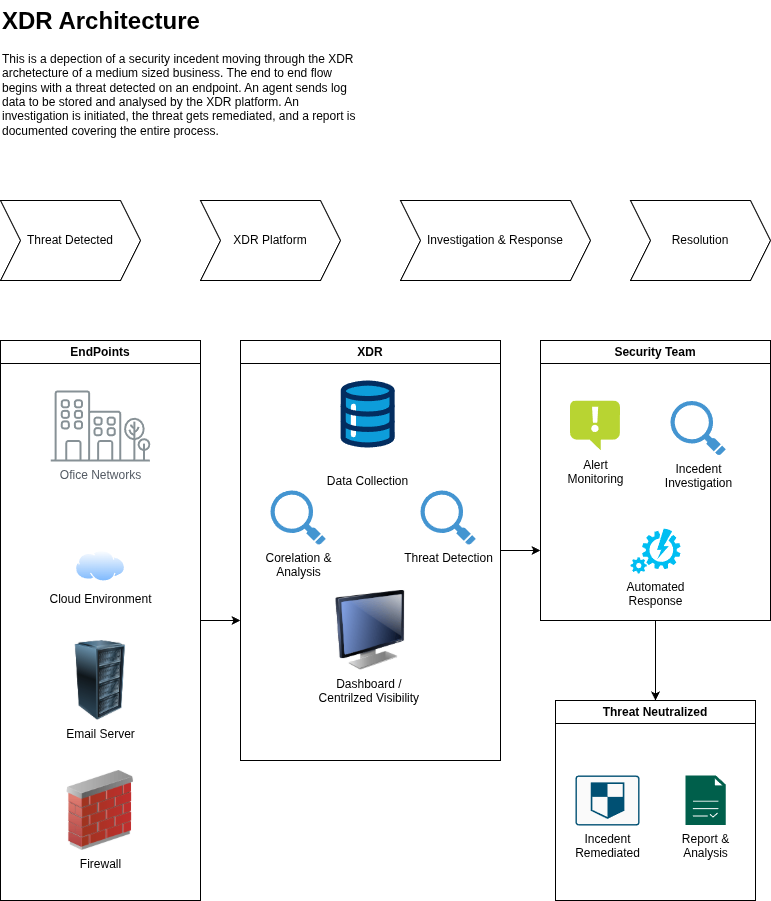

The diagram above was exported from draw.io. Its source (the exported page's mxGraphModel, read from the mxfile embedded in the PNG):
<mxGraphModel dx="1015" dy="728" grid="1" gridSize="10" guides="1" tooltips="1" connect="1" arrows="1" fold="1" page="1" pageScale="1" pageWidth="850" pageHeight="1100" math="0" shadow="0">
  <root>
    <mxCell id="0" />
    <mxCell id="1" parent="0" />
    <mxCell id="fl2xxz8JBXYA4Ts9sRSv-33" edge="1" parent="1" source="fl2xxz8JBXYA4Ts9sRSv-1" style="edgeStyle=orthogonalEdgeStyle;rounded=0;orthogonalLoop=1;jettySize=auto;html=1;">
      <mxGeometry relative="1" as="geometry">
        <mxPoint x="280" y="660" as="targetPoint" />
      </mxGeometry>
    </mxCell>
    <mxCell id="fl2xxz8JBXYA4Ts9sRSv-1" parent="1" style="swimlane;whiteSpace=wrap;html=1;" value="EndPoints" vertex="1">
      <mxGeometry height="560" width="200" x="40" y="380" as="geometry" />
    </mxCell>
    <mxCell id="fl2xxz8JBXYA4Ts9sRSv-5" parent="fl2xxz8JBXYA4Ts9sRSv-1" style="sketch=0;outlineConnect=0;gradientColor=none;fontColor=#545B64;strokeColor=none;fillColor=#879196;dashed=0;verticalLabelPosition=bottom;verticalAlign=top;align=center;html=1;fontSize=12;fontStyle=0;aspect=fixed;shape=mxgraph.aws4.illustration_office_building;pointerEvents=1" value="Ofice Networks" vertex="1">
      <mxGeometry height="71" width="100" x="50" y="50" as="geometry" />
    </mxCell>
    <mxCell id="fl2xxz8JBXYA4Ts9sRSv-8" parent="fl2xxz8JBXYA4Ts9sRSv-1" style="image;aspect=fixed;perimeter=ellipsePerimeter;html=1;align=center;shadow=0;dashed=0;spacingTop=3;image=img/lib/active_directory/internet_cloud.svg;" value="Cloud Environment" vertex="1">
      <mxGeometry height="31.5" width="50" x="75" y="210" as="geometry" />
    </mxCell>
    <mxCell id="fl2xxz8JBXYA4Ts9sRSv-9" parent="fl2xxz8JBXYA4Ts9sRSv-1" style="image;html=1;image=img/lib/clip_art/computers/Server_Rack_128x128.png" value="Email Server" vertex="1">
      <mxGeometry height="80" width="80" x="60" y="300" as="geometry" />
    </mxCell>
    <mxCell id="fl2xxz8JBXYA4Ts9sRSv-13" parent="fl2xxz8JBXYA4Ts9sRSv-1" style="image;html=1;image=img/lib/clip_art/networking/Firewall_02_128x128.png" value="Firewall" vertex="1">
      <mxGeometry height="80" width="80" x="60" y="430" as="geometry" />
    </mxCell>
    <mxCell id="fl2xxz8JBXYA4Ts9sRSv-35" edge="1" parent="1" source="fl2xxz8JBXYA4Ts9sRSv-14" style="edgeStyle=orthogonalEdgeStyle;rounded=0;orthogonalLoop=1;jettySize=auto;html=1;entryX=0;entryY=0.75;entryDx=0;entryDy=0;" target="fl2xxz8JBXYA4Ts9sRSv-29">
      <mxGeometry relative="1" as="geometry" />
    </mxCell>
    <mxCell id="fl2xxz8JBXYA4Ts9sRSv-14" parent="1" style="swimlane;whiteSpace=wrap;html=1;" value="XDR" vertex="1">
      <mxGeometry height="420" width="260" x="280" y="380" as="geometry" />
    </mxCell>
    <mxCell id="fl2xxz8JBXYA4Ts9sRSv-15" parent="fl2xxz8JBXYA4Ts9sRSv-14" style="verticalLabelPosition=bottom;aspect=fixed;html=1;shape=mxgraph.salesforce.data;fillColorStyles=fillColor2,fillColor3,fillColor4;fillColor2=#032d60;fillColor3=#0d9dda;fillColor4=#ffffff;fillColor=none;strokeColor=none;" value="Data Collection" vertex="1">
      <mxGeometry height="67.04" width="54.3" x="100" y="40" as="geometry" />
    </mxCell>
    <mxCell id="fl2xxz8JBXYA4Ts9sRSv-17" parent="fl2xxz8JBXYA4Ts9sRSv-14" style="shadow=0;dashed=0;html=1;strokeColor=none;fillColor=#4495D1;labelPosition=center;verticalLabelPosition=bottom;verticalAlign=top;align=center;outlineConnect=0;shape=mxgraph.veeam.magnifying_glass;pointerEvents=1;" value="Corelation &amp;amp;&lt;div&gt;Analysis&lt;/div&gt;" vertex="1">
      <mxGeometry height="54.4" width="55.2" x="30" y="150" as="geometry" />
    </mxCell>
    <mxCell id="fl2xxz8JBXYA4Ts9sRSv-19" parent="fl2xxz8JBXYA4Ts9sRSv-14" style="shadow=0;dashed=0;html=1;strokeColor=none;fillColor=#4495D1;labelPosition=center;verticalLabelPosition=bottom;verticalAlign=top;align=center;outlineConnect=0;shape=mxgraph.veeam.magnifying_glass;pointerEvents=1;" value="Threat Detection" vertex="1">
      <mxGeometry height="54.4" width="55.2" x="180" y="150" as="geometry" />
    </mxCell>
    <mxCell id="fl2xxz8JBXYA4Ts9sRSv-20" parent="fl2xxz8JBXYA4Ts9sRSv-14" style="image;html=1;image=img/lib/clip_art/computers/Monitor_128x128.png" value="Dashboard /&amp;nbsp;&lt;div&gt;Centrilzed Visibility&amp;nbsp;&lt;/div&gt;" vertex="1">
      <mxGeometry height="80" width="80" x="90" y="250" as="geometry" />
    </mxCell>
    <mxCell id="fl2xxz8JBXYA4Ts9sRSv-22" parent="1" style="text;html=1;whiteSpace=wrap;overflow=hidden;rounded=0;" value="&lt;h1 style=&quot;margin-top: 0px;&quot;&gt;XDR Architecture&lt;/h1&gt;&lt;div&gt;This is a depection of a security incedent moving through the XDR archetecture of a medium sized business. The end to end flow begins with a threat detected on an endpoint. An agent sends log data to be stored and analysed by the XDR platform. An investigation is initiated, the threat gets remediated, and a report is documented covering the entire process.&lt;/div&gt;" vertex="1">
      <mxGeometry height="160" width="360" x="40" y="40" as="geometry" />
    </mxCell>
    <mxCell id="fl2xxz8JBXYA4Ts9sRSv-23" parent="1" style="shape=step;perimeter=stepPerimeter;whiteSpace=wrap;html=1;fixedSize=1;" value="Threat Detected" vertex="1">
      <mxGeometry height="80" width="140" x="40" y="240" as="geometry" />
    </mxCell>
    <mxCell id="fl2xxz8JBXYA4Ts9sRSv-24" parent="1" style="shape=step;perimeter=stepPerimeter;whiteSpace=wrap;html=1;fixedSize=1;" value="XDR Platform&lt;span style=&quot;color: rgba(0, 0, 0, 0); font-family: monospace; font-size: 0px; text-align: start; text-wrap-mode: nowrap;&quot;&gt;%3CmxGraphModel%3E%3Croot%3E%3CmxCell%20id%3D%220%22%2F%3E%3CmxCell%20id%3D%221%22%20parent%3D%220%22%2F%3E%3CmxCell%20id%3D%222%22%20parent%3D%221%22%20style%3D%22shape%3Dstep%3Bperimeter%3DstepPerimeter%3BwhiteSpace%3Dwrap%3Bhtml%3D1%3BfixedSize%3D1%3B%22%20value%3D%22Threat%20Detected%22%20vertex%3D%221%22%3E%3CmxGeometry%20height%3D%2280%22%20width%3D%22140%22%20x%3D%2270%22%20y%3D%22160%22%20as%3D%22geometry%22%2F%3E%3C%2FmxCell%3E%3C%2Froot%3E%3C%2FmxGraphModel%3E&lt;/span&gt;" vertex="1">
      <mxGeometry height="80" width="140" x="240" y="240" as="geometry" />
    </mxCell>
    <mxCell id="fl2xxz8JBXYA4Ts9sRSv-25" parent="1" style="shape=step;perimeter=stepPerimeter;whiteSpace=wrap;html=1;fixedSize=1;" value="Resolution" vertex="1">
      <mxGeometry height="80" width="140" x="670" y="240" as="geometry" />
    </mxCell>
    <mxCell id="fl2xxz8JBXYA4Ts9sRSv-26" parent="1" style="shape=step;perimeter=stepPerimeter;whiteSpace=wrap;html=1;fixedSize=1;" value="Investigation &amp;amp; Response" vertex="1">
      <mxGeometry height="80" width="190" x="440" y="240" as="geometry" />
    </mxCell>
    <mxCell id="fl2xxz8JBXYA4Ts9sRSv-45" edge="1" parent="1" source="fl2xxz8JBXYA4Ts9sRSv-29" style="edgeStyle=orthogonalEdgeStyle;rounded=0;orthogonalLoop=1;jettySize=auto;html=1;entryX=0.5;entryY=0;entryDx=0;entryDy=0;" target="fl2xxz8JBXYA4Ts9sRSv-42">
      <mxGeometry relative="1" as="geometry" />
    </mxCell>
    <mxCell id="fl2xxz8JBXYA4Ts9sRSv-29" parent="1" style="swimlane;whiteSpace=wrap;html=1;" value="Security Team" vertex="1">
      <mxGeometry height="280" width="230" x="580" y="380" as="geometry" />
    </mxCell>
    <mxCell id="fl2xxz8JBXYA4Ts9sRSv-30" parent="fl2xxz8JBXYA4Ts9sRSv-29" style="image;sketch=0;aspect=fixed;html=1;points=[];align=center;fontSize=12;image=img/lib/mscae/Notification.svg;" value="Alert&lt;div&gt;Monitoring&lt;/div&gt;" vertex="1">
      <mxGeometry height="50" width="50" x="30" y="60.5" as="geometry" />
    </mxCell>
    <mxCell id="fl2xxz8JBXYA4Ts9sRSv-40" parent="fl2xxz8JBXYA4Ts9sRSv-29" style="verticalLabelPosition=bottom;html=1;verticalAlign=top;align=center;strokeColor=none;fillColor=#00BEF2;shape=mxgraph.azure.automation;pointerEvents=1;" value="Automated&lt;div&gt;Response&lt;/div&gt;" vertex="1">
      <mxGeometry height="45" width="50" x="90" y="188" as="geometry" />
    </mxCell>
    <mxCell id="fl2xxz8JBXYA4Ts9sRSv-41" parent="fl2xxz8JBXYA4Ts9sRSv-29" style="shadow=0;dashed=0;html=1;strokeColor=none;fillColor=#4495D1;labelPosition=center;verticalLabelPosition=bottom;verticalAlign=top;align=center;outlineConnect=0;shape=mxgraph.veeam.magnifying_glass;pointerEvents=1;" value="Incedent&lt;div&gt;Investigation&lt;/div&gt;" vertex="1">
      <mxGeometry height="54.4" width="55.2" x="130" y="60.5" as="geometry" />
    </mxCell>
    <mxCell id="fl2xxz8JBXYA4Ts9sRSv-42" parent="1" style="swimlane;whiteSpace=wrap;html=1;" value="Threat Neutralized" vertex="1">
      <mxGeometry height="200" width="200" x="595" y="740" as="geometry" />
    </mxCell>
    <mxCell id="fl2xxz8JBXYA4Ts9sRSv-43" parent="fl2xxz8JBXYA4Ts9sRSv-42" style="sketch=0;points=[[0.015,0.015,0],[0.985,0.015,0],[0.985,0.985,0],[0.015,0.985,0],[0.25,0,0],[0.5,0,0],[0.75,0,0],[1,0.25,0],[1,0.5,0],[1,0.75,0],[0.75,1,0],[0.5,1,0],[0.25,1,0],[0,0.75,0],[0,0.5,0],[0,0.25,0]];verticalLabelPosition=bottom;html=1;verticalAlign=top;aspect=fixed;align=center;pointerEvents=1;shape=mxgraph.cisco19.rect;prIcon=shield;fillColor=#FAFAFA;strokeColor=#005073;" value="Incedent&lt;div&gt;Remediated&lt;/div&gt;" vertex="1">
      <mxGeometry height="50" width="64" x="20" y="75" as="geometry" />
    </mxCell>
    <mxCell id="fl2xxz8JBXYA4Ts9sRSv-46" parent="fl2xxz8JBXYA4Ts9sRSv-42" style="sketch=0;pointerEvents=1;shadow=0;dashed=0;html=1;strokeColor=none;fillColor=#005F4B;labelPosition=center;verticalLabelPosition=bottom;verticalAlign=top;align=center;outlineConnect=0;shape=mxgraph.veeam2.report;" value="Report &amp;amp;&lt;div&gt;Analysis&lt;/div&gt;" vertex="1">
      <mxGeometry height="49.5" width="40.2" x="130" y="75" as="geometry" />
    </mxCell>
  </root>
</mxGraphModel>